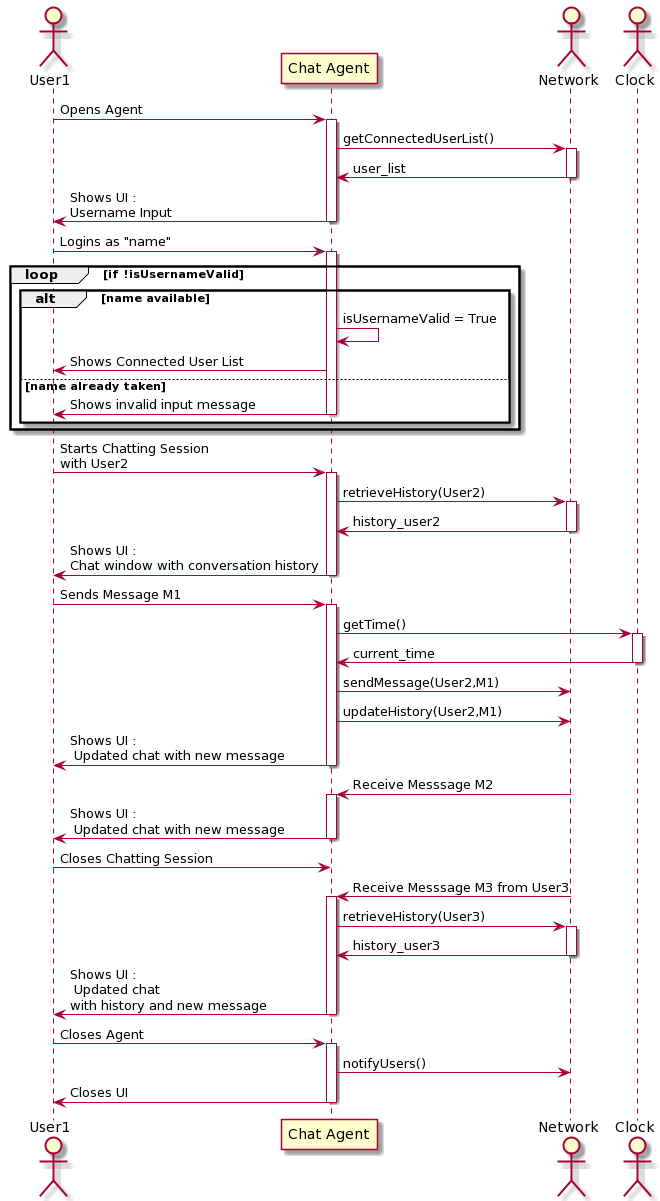

The diagram above was rendered by PlantUML. Its source (embedded in the PNG):
@startuml
actor User1 as User
participant "Chat Agent" as chatAgent
actor "Network" as Network
actor "Clock" as Clock

User -> chatAgent ++ : Opens Agent
chatAgent -> Network ++ : getConnectedUserList()
Network -> chatAgent -- : user_list
chatAgent -> User -- : Shows UI :\nUsername Input
User -> chatAgent ++ : Logins as "name"
loop if !isUsernameValid
alt name available
chatAgent -> chatAgent : isUsernameValid = True
User <- chatAgent : Shows Connected User List
    else name already taken
User <- chatAgent -- : Shows invalid input message
    end
end

User -> chatAgent ++ : Starts Chatting Session\nwith User2
  chatAgent -> Network ++ : retrieveHistory(User2)
  Network -> chatAgent -- : history_user2
chatAgent -> User -- : Shows UI :\nChat window with conversation history

User -> chatAgent ++ : Sends Message M1
  chatAgent -> Clock ++ : getTime()
  Clock -> chatAgent -- : current_time
  chatAgent -> Network : sendMessage(User2,M1)
  chatAgent -> Network : updateHistory(User2,M1)
chatAgent -> User -- : Shows UI :\n Updated chat with new message

Network -> chatAgent ++ : Receive Messsage M2
chatAgent -> User -- : Shows UI :\n Updated chat with new message

User -> chatAgent : Closes Chatting Session

Network -> chatAgent ++ : Receive Messsage M3 from User3
  chatAgent -> Network ++ : retrieveHistory(User3) 
  Network -> chatAgent -- : history_user3
chatAgent -> User -- : Shows UI :\n Updated chat\nwith history and new message

User -> chatAgent ++ : Closes Agent
  chatAgent -> Network : notifyUsers()
chatAgent -> User -- : Closes UI
@enduml